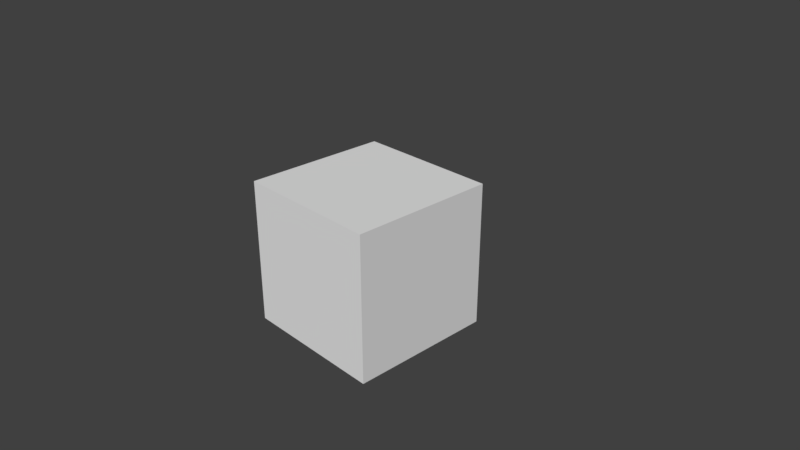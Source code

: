 # Source: animation_camera.blend  (saved by Blender 2.79.0; exported with 4.5.12 LTS)
import bpy
from mathutils import Matrix  # noqa: F401  (used for matrix-valued properties, if any)

bpy.ops.wm.read_factory_settings(use_empty=True)
scene = bpy.context.scene
scene.name = 'Scene'

# ---- collections
col_collection_1 = bpy.data.collections.new('Collection 1'); scene.collection.children.link(col_collection_1)

# ---- materials (node trees are filled in below, after node groups)
mat_material = bpy.data.materials.new('Material')
mat_material.alpha_threshold = 0.0
mat_material.use_transparent_shadow = False
mat_material.roughness = 0.5
mat_material.line_color = (0.0, 0.0, 0.0, 1.0)

# ---- material node trees

# ---- world
world_world = bpy.data.worlds.new('World'); scene.world = world_world
world_world.color = (0.05088, 0.05088, 0.05088)
world_world.use_sun_shadow = False
world_world.sun_shadow_jitter_overblur = 0.0
world_world.cycles.sampling_method = 'MANUAL'

# ---- cameras
cam_camera = bpy.data.cameras.new('Camera')
cam_camera.clip_end = 100.0
cam_camera.lens = 35.0
cam_camera.sensor_width = 32.0
cam_camera.sensor_height = 18.0
cam_camera.ortho_scale = 7.314
cam_camera.lens_unit = 'FOV'
cam_camera.dof.focus_distance = 0.0
cam_camera.dof.aperture_fstop = 128.0

# ---- meshes
me_cube = bpy.data.meshes.new('Cube')
me_cube.from_pydata([(1.0, 1.0, -1.0), (1.0, -1.0, -1.0), (-1.0, -1.0, -1.0), (-1.0, 1.0, -1.0), (1.0, 1.0, 1.0), (1.0, -1.0, 1.0), (-1.0, -1.0, 1.0), (-1.0, 1.0, 1.0)], [], [(0, 1, 2, 3), (4, 7, 6, 5), (0, 4, 5, 1), (1, 5, 6, 2), (2, 6, 7, 3), (4, 0, 3, 7)])
me_cube.materials.append(mat_material)
me_cube.use_remesh_preserve_volume = False
me_cube.use_remesh_preserve_attributes = False
me_cube.use_mirror_vertex_groups = False
me_cube.update()

# ---- objects
ob_cube = bpy.data.objects.new('Cube', me_cube)
ob_camera = bpy.data.objects.new('Camera', cam_camera)

# ---- transforms, parenting, visibility, modifiers, constraints
ob_cube.location = (0.0, 0.0, 0.0)
ob_cube.lock_rotations_4d = False
ob_cube.empty_display_type = 'ARROWS'
ob_cube.lineart.crease_threshold = 0.0
ob_camera.location = (7.481, -6.508, 5.344)
ob_camera.rotation_euler = (1.109, 0.0, 0.8149)
ob_camera.lock_rotations_4d = False
ob_camera.empty_display_type = 'ARROWS'
ob_camera.color = (0.0, 0.0, 0.0, 0.0)
ob_camera.display_type = 'WIRE'
ob_camera.lineart.crease_threshold = 0.0

# ---- collection membership
col_collection_1.objects.link(ob_cube)
col_collection_1.objects.link(ob_camera)

# ---- scene / render settings (as saved in the file)
scene.camera = ob_camera
scene.frame_start = 1; scene.frame_end = 250; scene.frame_set(0)
scene.render.engine = 'BLENDER_EEVEE_NEXT'
scene.render.resolution_percentage = 50
scene.render.dither_intensity = 0.0
scene.cycles.use_denoising = False
scene.cycles.samples = 128
scene.cycles.sampling_pattern = 'TABULATED_SOBOL'
scene.cycles.use_adaptive_sampling = False
scene.cycles.use_light_tree = False
scene.cycles.blur_glossy = 0.0
scene.cycles.sample_clamp_indirect = 0.0
scene.view_settings.view_transform = 'Standard'
bpy.context.view_layer.update()

# ---- added for rendering (the .blend has no usable light): sun
light_auto_sun = bpy.data.lights.new('AutoSun', 'SUN')
light_auto_sun.energy = 3.0
light_auto_sun.angle = 0.0523599
ob_auto_sun = bpy.data.objects.new('AutoSun', light_auto_sun)
scene.collection.objects.link(ob_auto_sun)
ob_auto_sun.rotation_euler = (0.872665, 0.174533, 0.523599)
bpy.context.view_layer.update()
